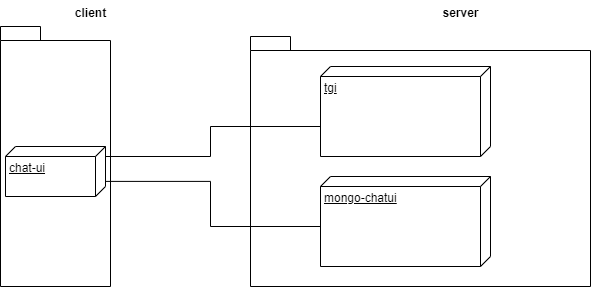

The diagram above was exported from draw.io. Its source (the exported page's mxGraphModel, read from the mxfile embedded in the PNG):
<mxGraphModel dx="683" dy="368" grid="1" gridSize="10" guides="1" tooltips="1" connect="1" arrows="1" fold="1" page="1" pageScale="1" pageWidth="827" pageHeight="1169" math="0" shadow="0">
  <root>
    <mxCell id="0" />
    <mxCell id="1" parent="0" />
    <mxCell id="Z5z6BYw9wzE1B1A_ZHJQ-1" value="" style="shape=folder;fontStyle=1;spacingTop=10;tabWidth=40;tabHeight=14;tabPosition=left;html=1;whiteSpace=wrap;" vertex="1" parent="1">
      <mxGeometry x="310" y="140" width="340" height="250" as="geometry" />
    </mxCell>
    <mxCell id="Z5z6BYw9wzE1B1A_ZHJQ-2" value="" style="shape=folder;fontStyle=1;spacingTop=10;tabWidth=40;tabHeight=14;tabPosition=left;html=1;whiteSpace=wrap;align=center;" vertex="1" parent="1">
      <mxGeometry x="60" y="130" width="110" height="260" as="geometry" />
    </mxCell>
    <mxCell id="15lucGYknYyWw8Lg8hOF-1" value="server" style="text;align=center;fontStyle=1;verticalAlign=middle;spacingLeft=3;spacingRight=3;strokeColor=none;rotatable=0;points=[[0,0.5],[1,0.5]];portConstraint=eastwest;html=1;" vertex="1" parent="1">
      <mxGeometry x="480" y="104" width="80" height="26" as="geometry" />
    </mxCell>
    <mxCell id="15lucGYknYyWw8Lg8hOF-2" value="client" style="text;align=center;fontStyle=1;verticalAlign=middle;spacingLeft=3;spacingRight=3;strokeColor=none;rotatable=0;points=[[0,0.5],[1,0.5]];portConstraint=eastwest;html=1;" vertex="1" parent="1">
      <mxGeometry x="110" y="104" width="80" height="26" as="geometry" />
    </mxCell>
    <mxCell id="15lucGYknYyWw8Lg8hOF-3" value="chat-ui" style="verticalAlign=top;align=left;spacingTop=8;spacingLeft=2;spacingRight=12;shape=cube;size=10;direction=south;fontStyle=4;html=1;whiteSpace=wrap;" vertex="1" parent="1">
      <mxGeometry x="65" y="250" width="100" height="50" as="geometry" />
    </mxCell>
    <mxCell id="BxHlEoGFRuD_WR6-qLje-1" value="tgi" style="verticalAlign=top;align=left;spacingTop=8;spacingLeft=2;spacingRight=12;shape=cube;size=10;direction=south;fontStyle=4;html=1;whiteSpace=wrap;" vertex="1" parent="1">
      <mxGeometry x="380" y="170" width="170" height="90" as="geometry" />
    </mxCell>
    <mxCell id="BxHlEoGFRuD_WR6-qLje-2" value="mongo-chatui" style="verticalAlign=top;align=left;spacingTop=8;spacingLeft=2;spacingRight=12;shape=cube;size=10;direction=south;fontStyle=4;html=1;whiteSpace=wrap;" vertex="1" parent="1">
      <mxGeometry x="380" y="280" width="170" height="90" as="geometry" />
    </mxCell>
    <mxCell id="BxHlEoGFRuD_WR6-qLje-3" value="" style="endArrow=none;html=1;edgeStyle=orthogonalEdgeStyle;rounded=0;exitX=0;exitY=0;exitDx=0;exitDy=0;exitPerimeter=0;entryX=0;entryY=0;entryDx=50;entryDy=170;entryPerimeter=0;" edge="1" parent="1">
      <mxGeometry relative="1" as="geometry">
        <mxPoint x="165" y="260" as="sourcePoint" />
        <mxPoint x="380" y="230" as="targetPoint" />
        <Array as="points">
          <mxPoint x="270" y="260" />
          <mxPoint x="270" y="230" />
        </Array>
      </mxGeometry>
    </mxCell>
    <mxCell id="BxHlEoGFRuD_WR6-qLje-6" value="" style="endArrow=none;html=1;edgeStyle=orthogonalEdgeStyle;rounded=0;entryX=0;entryY=0;entryDx=50;entryDy=170;entryPerimeter=0;exitX=0.698;exitY=0;exitDx=0;exitDy=0;exitPerimeter=0;" edge="1" parent="1" source="15lucGYknYyWw8Lg8hOF-3" target="BxHlEoGFRuD_WR6-qLje-2">
      <mxGeometry relative="1" as="geometry">
        <mxPoint x="170" y="285" as="sourcePoint" />
        <mxPoint x="392" y="195" as="targetPoint" />
        <Array as="points">
          <mxPoint x="270" y="285" />
          <mxPoint x="270" y="330" />
        </Array>
      </mxGeometry>
    </mxCell>
  </root>
</mxGraphModel>